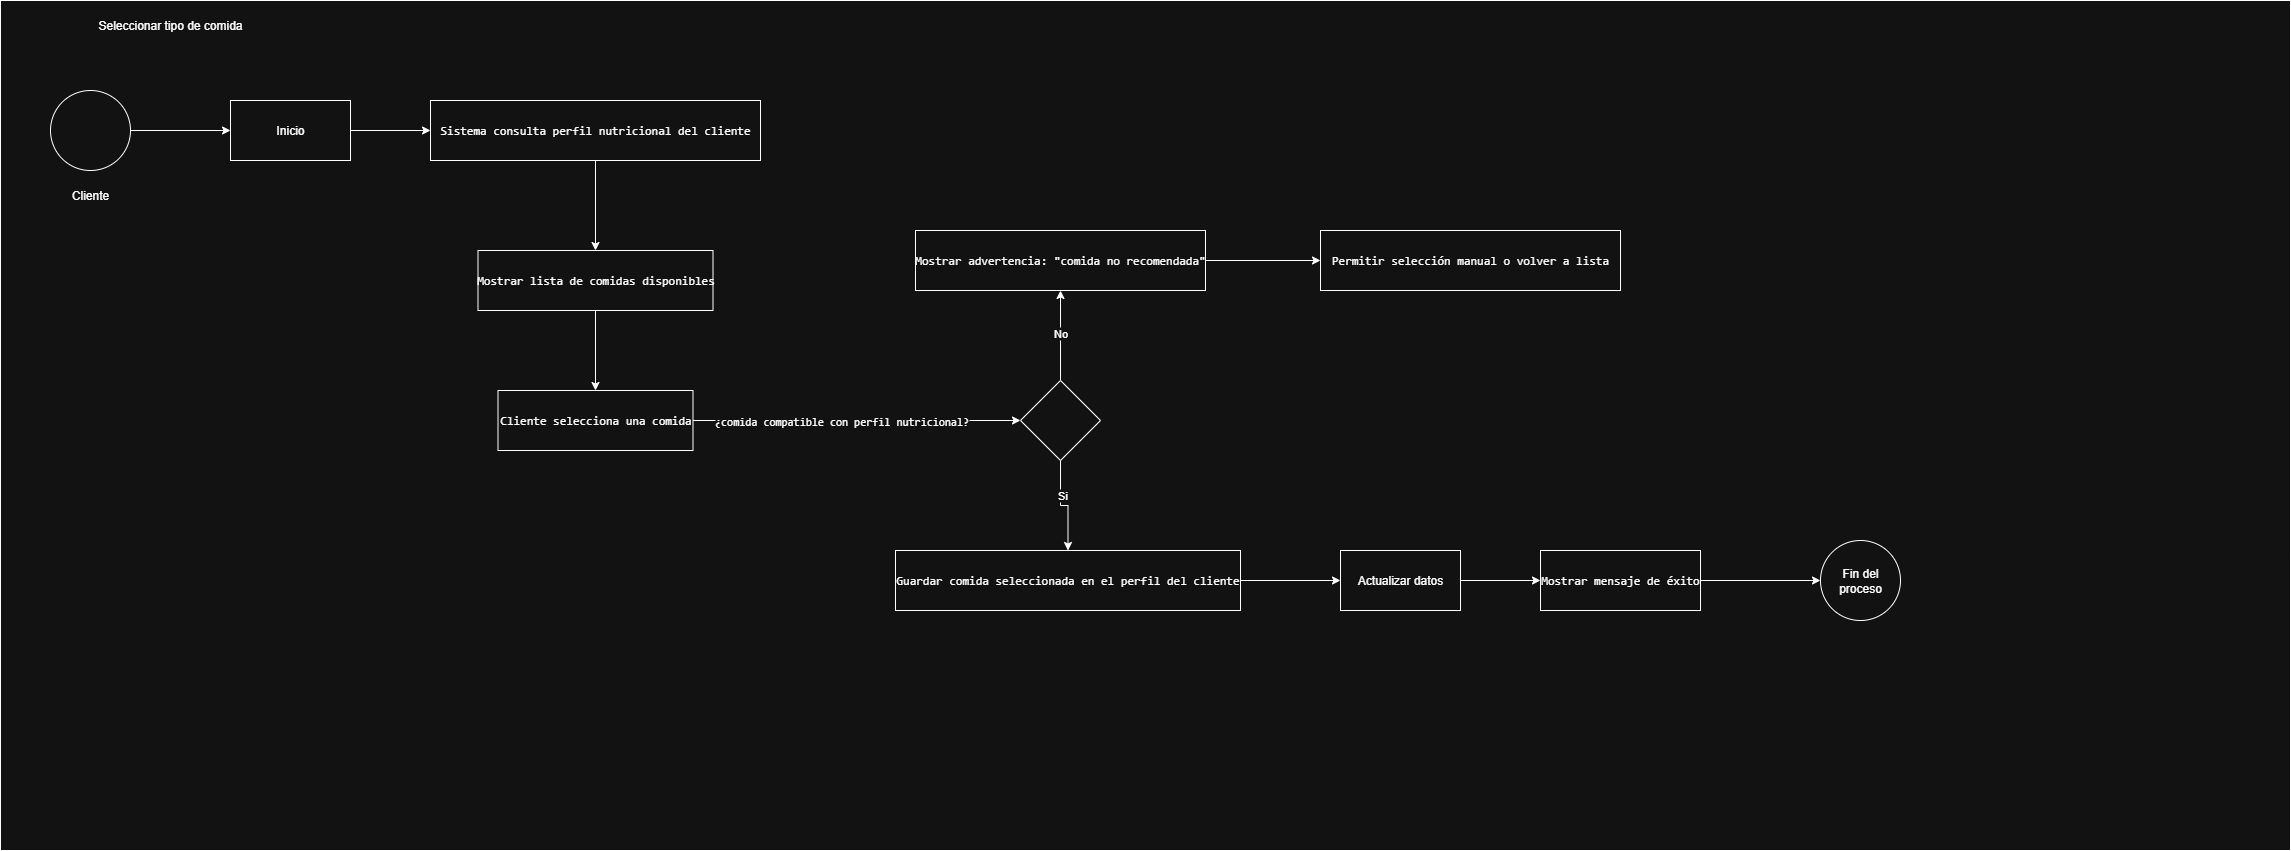

The diagram above was exported from draw.io. Its source (the exported page's mxGraphModel, read from the mxfile embedded in the PNG):
<mxGraphModel dx="1426" dy="791" grid="1" gridSize="10" guides="1" tooltips="1" connect="1" arrows="1" fold="1" page="1" pageScale="1" pageWidth="827" pageHeight="1169" math="0" shadow="0">
  <root>
    <mxCell id="0" />
    <mxCell id="1" parent="0" />
    <mxCell id="myGoeXwRk6Y8UXNSMx_C-1" value="" style="rounded=0;whiteSpace=wrap;html=1;" parent="1" vertex="1">
      <mxGeometry x="90" y="80" width="2290" height="850" as="geometry" />
    </mxCell>
    <mxCell id="myGoeXwRk6Y8UXNSMx_C-5" value="" style="edgeStyle=orthogonalEdgeStyle;rounded=0;orthogonalLoop=1;jettySize=auto;html=1;" parent="1" source="myGoeXwRk6Y8UXNSMx_C-2" target="myGoeXwRk6Y8UXNSMx_C-4" edge="1">
      <mxGeometry relative="1" as="geometry" />
    </mxCell>
    <mxCell id="myGoeXwRk6Y8UXNSMx_C-2" value="" style="ellipse;whiteSpace=wrap;html=1;aspect=fixed;" parent="1" vertex="1">
      <mxGeometry x="140" y="170" width="80" height="80" as="geometry" />
    </mxCell>
    <mxCell id="myGoeXwRk6Y8UXNSMx_C-3" value="Seleccionar tipo de comida" style="text;html=1;align=center;verticalAlign=middle;whiteSpace=wrap;rounded=0;" parent="1" vertex="1">
      <mxGeometry x="170" y="90" width="180" height="30" as="geometry" />
    </mxCell>
    <mxCell id="myGoeXwRk6Y8UXNSMx_C-7" value="" style="edgeStyle=orthogonalEdgeStyle;rounded=0;orthogonalLoop=1;jettySize=auto;html=1;" parent="1" source="myGoeXwRk6Y8UXNSMx_C-4" target="myGoeXwRk6Y8UXNSMx_C-6" edge="1">
      <mxGeometry relative="1" as="geometry" />
    </mxCell>
    <mxCell id="myGoeXwRk6Y8UXNSMx_C-4" value="Inicio" style="whiteSpace=wrap;html=1;" parent="1" vertex="1">
      <mxGeometry x="320" y="180" width="120" height="60" as="geometry" />
    </mxCell>
    <mxCell id="myGoeXwRk6Y8UXNSMx_C-9" value="" style="edgeStyle=orthogonalEdgeStyle;rounded=0;orthogonalLoop=1;jettySize=auto;html=1;" parent="1" source="myGoeXwRk6Y8UXNSMx_C-6" target="myGoeXwRk6Y8UXNSMx_C-8" edge="1">
      <mxGeometry relative="1" as="geometry" />
    </mxCell>
    <mxCell id="myGoeXwRk6Y8UXNSMx_C-6" value="&lt;pre&gt;Sistema consulta perfil nutricional del cliente&lt;/pre&gt;" style="whiteSpace=wrap;html=1;" parent="1" vertex="1">
      <mxGeometry x="520" y="180" width="330" height="60" as="geometry" />
    </mxCell>
    <mxCell id="myGoeXwRk6Y8UXNSMx_C-11" value="" style="edgeStyle=orthogonalEdgeStyle;rounded=0;orthogonalLoop=1;jettySize=auto;html=1;" parent="1" source="myGoeXwRk6Y8UXNSMx_C-8" target="myGoeXwRk6Y8UXNSMx_C-10" edge="1">
      <mxGeometry relative="1" as="geometry" />
    </mxCell>
    <mxCell id="myGoeXwRk6Y8UXNSMx_C-8" value="&lt;pre&gt;Mostrar lista de comidas disponibles&lt;/pre&gt;" style="whiteSpace=wrap;html=1;" parent="1" vertex="1">
      <mxGeometry x="567.5" y="330" width="235" height="60" as="geometry" />
    </mxCell>
    <mxCell id="myGoeXwRk6Y8UXNSMx_C-13" value="" style="edgeStyle=orthogonalEdgeStyle;rounded=0;orthogonalLoop=1;jettySize=auto;html=1;" parent="1" source="myGoeXwRk6Y8UXNSMx_C-10" target="myGoeXwRk6Y8UXNSMx_C-12" edge="1">
      <mxGeometry relative="1" as="geometry" />
    </mxCell>
    <mxCell id="myGoeXwRk6Y8UXNSMx_C-14" value="&lt;pre&gt;¿comida compatible con perfil nutricional?&lt;/pre&gt;" style="edgeLabel;html=1;align=center;verticalAlign=middle;resizable=0;points=[];" parent="myGoeXwRk6Y8UXNSMx_C-13" connectable="0" vertex="1">
      <mxGeometry x="-0.4109" y="-1" relative="1" as="geometry">
        <mxPoint x="52" y="-1" as="offset" />
      </mxGeometry>
    </mxCell>
    <mxCell id="myGoeXwRk6Y8UXNSMx_C-10" value="&lt;pre&gt;Cliente selecciona una comida&lt;/pre&gt;" style="whiteSpace=wrap;html=1;" parent="1" vertex="1">
      <mxGeometry x="587.5" y="470" width="195" height="60" as="geometry" />
    </mxCell>
    <mxCell id="myGoeXwRk6Y8UXNSMx_C-16" value="" style="edgeStyle=orthogonalEdgeStyle;rounded=0;orthogonalLoop=1;jettySize=auto;html=1;" parent="1" source="myGoeXwRk6Y8UXNSMx_C-12" target="myGoeXwRk6Y8UXNSMx_C-15" edge="1">
      <mxGeometry relative="1" as="geometry" />
    </mxCell>
    <mxCell id="myGoeXwRk6Y8UXNSMx_C-19" value="No" style="edgeLabel;html=1;align=center;verticalAlign=middle;resizable=0;points=[];" parent="myGoeXwRk6Y8UXNSMx_C-16" connectable="0" vertex="1">
      <mxGeometry x="0.0667" y="1" relative="1" as="geometry">
        <mxPoint as="offset" />
      </mxGeometry>
    </mxCell>
    <mxCell id="myGoeXwRk6Y8UXNSMx_C-18" value="" style="edgeStyle=orthogonalEdgeStyle;rounded=0;orthogonalLoop=1;jettySize=auto;html=1;" parent="1" source="myGoeXwRk6Y8UXNSMx_C-12" target="myGoeXwRk6Y8UXNSMx_C-17" edge="1">
      <mxGeometry relative="1" as="geometry" />
    </mxCell>
    <mxCell id="myGoeXwRk6Y8UXNSMx_C-20" value="Si" style="edgeLabel;html=1;align=center;verticalAlign=middle;resizable=0;points=[];" parent="myGoeXwRk6Y8UXNSMx_C-18" connectable="0" vertex="1">
      <mxGeometry x="-0.3111" y="1" relative="1" as="geometry">
        <mxPoint as="offset" />
      </mxGeometry>
    </mxCell>
    <mxCell id="myGoeXwRk6Y8UXNSMx_C-12" value="" style="rhombus;whiteSpace=wrap;html=1;" parent="1" vertex="1">
      <mxGeometry x="1110" y="460" width="80" height="80" as="geometry" />
    </mxCell>
    <mxCell id="myGoeXwRk6Y8UXNSMx_C-22" value="" style="edgeStyle=orthogonalEdgeStyle;rounded=0;orthogonalLoop=1;jettySize=auto;html=1;" parent="1" source="myGoeXwRk6Y8UXNSMx_C-15" target="myGoeXwRk6Y8UXNSMx_C-21" edge="1">
      <mxGeometry relative="1" as="geometry" />
    </mxCell>
    <mxCell id="myGoeXwRk6Y8UXNSMx_C-15" value="&lt;pre&gt;Mostrar advertencia: &quot;comida no recomendada&quot;&lt;/pre&gt;" style="whiteSpace=wrap;html=1;" parent="1" vertex="1">
      <mxGeometry x="1005" y="310" width="290" height="60" as="geometry" />
    </mxCell>
    <mxCell id="myGoeXwRk6Y8UXNSMx_C-24" value="" style="edgeStyle=orthogonalEdgeStyle;rounded=0;orthogonalLoop=1;jettySize=auto;html=1;" parent="1" source="myGoeXwRk6Y8UXNSMx_C-17" target="myGoeXwRk6Y8UXNSMx_C-23" edge="1">
      <mxGeometry relative="1" as="geometry" />
    </mxCell>
    <mxCell id="myGoeXwRk6Y8UXNSMx_C-17" value="&lt;pre&gt;Guardar comida seleccionada en el perfil del cliente&lt;/pre&gt;" style="whiteSpace=wrap;html=1;" parent="1" vertex="1">
      <mxGeometry x="985" y="630" width="345" height="60" as="geometry" />
    </mxCell>
    <mxCell id="myGoeXwRk6Y8UXNSMx_C-21" value="&lt;pre&gt;Permitir selección manual o volver a lista&lt;/pre&gt;" style="whiteSpace=wrap;html=1;" parent="1" vertex="1">
      <mxGeometry x="1410" y="310" width="300" height="60" as="geometry" />
    </mxCell>
    <mxCell id="myGoeXwRk6Y8UXNSMx_C-26" value="" style="edgeStyle=orthogonalEdgeStyle;rounded=0;orthogonalLoop=1;jettySize=auto;html=1;" parent="1" source="myGoeXwRk6Y8UXNSMx_C-23" target="myGoeXwRk6Y8UXNSMx_C-25" edge="1">
      <mxGeometry relative="1" as="geometry" />
    </mxCell>
    <mxCell id="myGoeXwRk6Y8UXNSMx_C-23" value="Actualizar datos" style="whiteSpace=wrap;html=1;" parent="1" vertex="1">
      <mxGeometry x="1430" y="630" width="120" height="60" as="geometry" />
    </mxCell>
    <mxCell id="myGoeXwRk6Y8UXNSMx_C-28" value="" style="edgeStyle=orthogonalEdgeStyle;rounded=0;orthogonalLoop=1;jettySize=auto;html=1;" parent="1" source="myGoeXwRk6Y8UXNSMx_C-25" target="myGoeXwRk6Y8UXNSMx_C-27" edge="1">
      <mxGeometry relative="1" as="geometry" />
    </mxCell>
    <mxCell id="myGoeXwRk6Y8UXNSMx_C-25" value="&lt;pre&gt;Mostrar mensaje de éxito&lt;/pre&gt;" style="whiteSpace=wrap;html=1;" parent="1" vertex="1">
      <mxGeometry x="1630" y="630" width="160" height="60" as="geometry" />
    </mxCell>
    <mxCell id="myGoeXwRk6Y8UXNSMx_C-27" value="Fin del proceso" style="ellipse;whiteSpace=wrap;html=1;" parent="1" vertex="1">
      <mxGeometry x="1910" y="620" width="80" height="80" as="geometry" />
    </mxCell>
    <mxCell id="myGoeXwRk6Y8UXNSMx_C-29" value="Cliente" style="text;html=1;align=center;verticalAlign=middle;whiteSpace=wrap;rounded=0;" parent="1" vertex="1">
      <mxGeometry x="150" y="260" width="60" height="30" as="geometry" />
    </mxCell>
  </root>
</mxGraphModel>